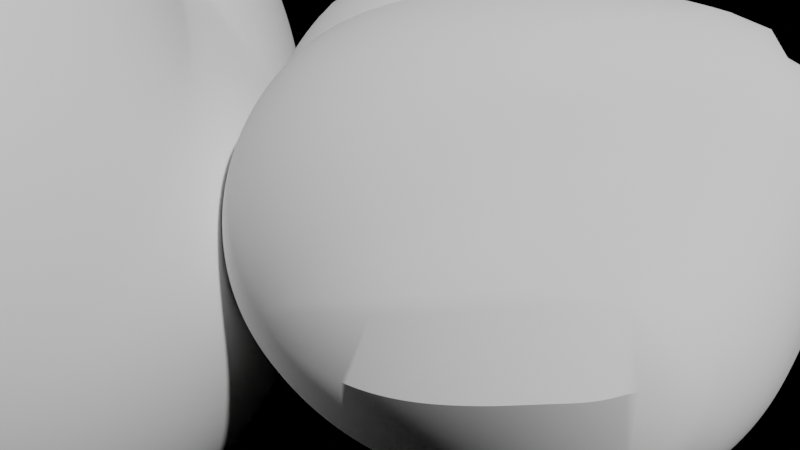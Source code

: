 # Source: oro.blend  (saved by Blender 3.6.11; exported with 4.5.12 LTS)
import bpy
from mathutils import Matrix  # noqa: F401  (used for matrix-valued properties, if any)

bpy.ops.wm.read_factory_settings(use_empty=True)
scene = bpy.context.scene
scene.name = 'Scene'

# ---- collections
col_collection = bpy.data.collections.new('Collection'); scene.collection.children.link(col_collection)

# ---- materials (node trees are filled in below, after node groups)
mat_material_002 = bpy.data.materials.new('Material.002')
mat_material_002.use_transparent_shadow = False

# ---- node groups
ng_auto_smooth = bpy.data.node_groups.new('Auto Smooth', 'GeometryNodeTree')
_s = ng_auto_smooth.interface.new_socket(name='Geometry', in_out='OUTPUT', socket_type='NodeSocketGeometry')
_s = ng_auto_smooth.interface.new_socket(name='Geometry', in_out='INPUT', socket_type='NodeSocketGeometry')
_s = ng_auto_smooth.interface.new_socket(name='Angle', in_out='INPUT', socket_type='NodeSocketFloat')
_s.subtype = 'ANGLE'
_s.min_value = 0.0
_s.max_value = 3.142
ng_auto_smooth.is_modifier = True
_N = ng_auto_smooth.nodes; _L = ng_auto_smooth.links
n0 = _N.new('NodeGroupOutput'); n0.name = 'Group Output'; n0.location = (480, -100)
n1 = _N.new('NodeGroupInput'); n1.name = 'Group Input'; n1.location = (-420, -300)
n2 = _N.new('NodeGroupInput'); n2.name = 'Group Input.001'; n2.location = (-60, -100)
n3 = _N.new('GeometryNodeSetShadeSmooth'); n3.name = 'Set Shade Smooth'; n3.location = (120, -100)
n3.domain = 'EDGE'
n4 = _N.new('GeometryNodeSetShadeSmooth'); n4.name = 'Set Shade Smooth.001'; n4.location = (300, -100)
n5 = _N.new('GeometryNodeInputMeshEdgeAngle'); n5.name = 'Edge Angle'; n5.location = (-420, -220)
n6 = _N.new('GeometryNodeInputEdgeSmooth'); n6.name = 'Is Edge Smooth'; n6.location = (-60, -160)
n7 = _N.new('GeometryNodeInputShadeSmooth'); n7.name = 'Is Face Smooth'; n7.location = (-240, -340)
n8 = _N.new('FunctionNodeBooleanMath'); n8.name = 'Boolean Math'; n8.location = (-60, -220)
n9 = _N.new('FunctionNodeCompare'); n9.name = 'Compare'; n9.location = (-240, -180)
n9.operation = 'LESS_EQUAL'
_L.new(n5.outputs[0], n9.inputs[0])
_L.new(n4.outputs[0], n0.inputs[0])
_L.new(n1.outputs[1], n9.inputs[1])
_L.new(n9.outputs[0], n8.inputs[0])
_L.new(n7.outputs[0], n8.inputs[1])
_L.new(n2.outputs[0], n3.inputs[0])
_L.new(n6.outputs[0], n3.inputs[1])
_L.new(n3.outputs[0], n4.inputs[0])
_L.new(n8.outputs[0], n3.inputs[2])
n0.is_active_output = True

# ---- material node trees
mat_material_002.use_nodes = True; mat_material_002.node_tree.nodes.clear()
_N = mat_material_002.node_tree.nodes; _L = mat_material_002.node_tree.links
n0 = _N.new('ShaderNodeBsdfPrincipled'); n0.name = 'Principled BSDF'; n0.location = (10, 300)
n0.distribution = 'GGX'
n0.subsurface_method = 'RANDOM_WALK_SKIN'
n0.inputs[2].default_value = 0.5072
n0.inputs[3].default_value = 1.45
n0.inputs[27].default_value = (0.0, 0.0, 0.0, 1.0)
n0.inputs[28].default_value = 1.0
n1 = _N.new('ShaderNodeOutputMaterial'); n1.name = 'Material Output'; n1.location = (300, 300)
_L.new(n0.outputs[0], n1.inputs[0])
n1.is_active_output = True

# ---- world
world_world = bpy.data.worlds.new('World'); scene.world = world_world
world_world.use_nodes = True; world_world.node_tree.nodes.clear()
_N = world_world.node_tree.nodes; _L = world_world.node_tree.links
n0 = _N.new('ShaderNodeOutputWorld'); n0.name = 'World Output'; n0.location = (300, 300)
n1 = _N.new('ShaderNodeBackground'); n1.name = 'Background'; n1.location = (10, 300)
n1.inputs[0].default_value = (0.0, 0.0, 0.0, 1.0)
_L.new(n1.outputs[0], n0.inputs[0])
n0.is_active_output = True
world_world.color = (0.05088, 0.05088, 0.05088)
world_world.use_sun_shadow = False
world_world.sun_shadow_jitter_overblur = 0.0

# ---- cameras
cam_camera_001 = bpy.data.cameras.new('Camera.001')

# ---- meshes
me_rock_002 = bpy.data.meshes.new('rock.002')
me_rock_002.from_pydata([(-0.7217, -0.5026, -0.5242), (0.7222, -0.5036, -0.5183), (0.3618, -0.502, 0.5192), (-0.7236, 0.5021, -0.5226), (0.7221, 0.5028, -0.5195), (0.3611, 0.5026, 0.5183), (-2.246e-05, 0.04138, 0.5204), (-0.001135, -1.906e-05, -0.5204)], [], [(0, 1, 2), (0, 7, 1), (3, 7, 0), (3, 4, 7), (1, 7, 4), (3, 5, 4), (1, 6, 2), (1, 4, 6), (4, 5, 6), (0, 2, 6), (0, 6, 3), (3, 6, 5)])
me_rock_002.polygons.foreach_set('use_smooth', [True] * 12)
_k = {(0, 1): 0.45694, (0, 3): 0.66976, (1, 6): 0.10054, (0, 7): 0.21564, (1, 2): 0.15336, (1, 4): 0.21663, (5, 6): 0.20943, (1, 7): 0.25548, (4, 5): 0.09145, (3, 7): 0.05426}
me_rock_002.attributes.new('crease_edge', 'FLOAT', 'EDGE').data.foreach_set('value', [_k.get((min(e.vertices), max(e.vertices)), 0.0) for e in me_rock_002.edges])
me_rock_002.materials.append(mat_material_002)
me_rock_002.update()
me_rock_004 = bpy.data.meshes.new('rock.004')
me_rock_004.from_pydata([(0.8969, 0.3994, 0.4068), (0.6122, -0.4975, -0.5388), (0.723, -0.0002997, -0.5209), (0.7224, 0.5014, -0.5198), (-0.7594, 0.4967, -0.3948), (-0.4407, 0.2392, 0.6458), (-0.6403, 0.00307, 0.3329), (-0.7207, 0.1748, -0.5207), (-0.7212, -0.5016, -0.5212), (-0.5834, -0.5612, 0.3368)], [], [(0, 1, 2), (0, 2, 3), (0, 5, 6), (0, 6, 9), (0, 9, 8, 1), (0, 3, 4, 5), (1, 8, 7, 2), (2, 7, 4, 3), (4, 7, 6, 5), (6, 7, 8, 9)])
me_rock_004.polygons.foreach_set('use_smooth', [True] * 10)
_k = {(0, 1): 0.46397, (0, 2): 0.57496, (0, 3): 0.2842, (3, 4): 0.54648, (0, 5): 0.09351, (0, 6): 0.15416, (5, 6): 0.44976, (1, 8): 0.72473, (0, 9): 0.5693, (1, 2): 0.40785, (6, 7): 0.12927, (4, 7): 0.22313, (6, 9): 0.09133, (2, 3): 0.3429, (7, 8): 0.12443, (8, 9): 0.15909, (2, 7): 0.39697, (4, 5): 0.25201}
me_rock_004.attributes.new('crease_edge', 'FLOAT', 'EDGE').data.foreach_set('value', [_k.get((min(e.vertices), max(e.vertices)), 0.0) for e in me_rock_004.edges])
me_rock_004.update()

# ---- objects
ob_rock_002 = bpy.data.objects.new('rock.002', me_rock_002)
ob_rock_004 = bpy.data.objects.new('rock.004', me_rock_004)
ob_camera = bpy.data.objects.new('Camera', cam_camera_001)

# ---- transforms, parenting, visibility, modifiers, constraints
ob_rock_002.location = (-0.26, -0.8012, 2.992)
ob_rock_002.scale = (1.949, 1.949, 1.949)
_m = ob_rock_002.modifiers.new('Subsurf', 'SUBSURF')
_m.levels = 2
_m.render_levels = 3
_m = ob_rock_002.modifiers.new('Subsurf.001', 'SUBSURF')
_m.levels = 2
_m.render_levels = 3
_m = ob_rock_002.modifiers.new('Displace', 'DISPLACE')
_m.mid_level = 0.0
_m.strength = 0.00386
_m = ob_rock_002.modifiers.new('Displace.001', 'DISPLACE')
_m.mid_level = 0.0
_m.strength = 0.632
_m = ob_rock_002.modifiers.new('Displace.002', 'DISPLACE')
_m.strength = 0.05884
_m = ob_rock_002.modifiers.new('Displace.003', 'DISPLACE')
_m.strength = 0.01735
_m = ob_rock_002.modifiers.new('Auto Smooth', 'NODES')
_m.node_group = ng_auto_smooth
_gi = [s.identifier for s in ng_auto_smooth.interface.items_tree if s.item_type == 'SOCKET' and s.in_out == 'INPUT']
_m[_gi[1]] = 0.5236  # Angle
ob_rock_004.location = (3.174, -0.7358, 2.972)
_m = ob_rock_004.modifiers.new('Subsurf', 'SUBSURF')
_m.levels = 2
_m.render_levels = 3
_m = ob_rock_004.modifiers.new('Subsurf.001', 'SUBSURF')
_m.levels = 2
_m.render_levels = 3
_m = ob_rock_004.modifiers.new('Displace', 'DISPLACE')
_m.mid_level = 0.0
_m.strength = 0.005969
_m = ob_rock_004.modifiers.new('Displace.001', 'DISPLACE')
_m.mid_level = 0.0
_m.strength = 0.5792
_m = ob_rock_004.modifiers.new('Displace.002', 'DISPLACE')
_m.strength = 0.05864
_m = ob_rock_004.modifiers.new('Displace.003', 'DISPLACE')
_m.strength = 0.03818
_m = ob_rock_004.modifiers.new('Auto Smooth', 'NODES')
_m.node_group = ng_auto_smooth
_gi = [s.identifier for s in ng_auto_smooth.interface.items_tree if s.item_type == 'SOCKET' and s.in_out == 'INPUT']
_m[_gi[1]] = 0.5236  # Angle
ob_camera.location = (4.109, -5.709, 3.651)
ob_camera.rotation_euler = (1.404, -0.133, 0.2988)

# ---- collection membership
col_collection.objects.link(ob_rock_002)
col_collection.objects.link(ob_rock_004)
col_collection.objects.link(ob_camera)

# ---- scene / render settings (as saved in the file)
scene.camera = ob_camera
scene.frame_start = 1; scene.frame_end = 250; scene.frame_set(0)
scene.render.engine = 'BLENDER_EEVEE_NEXT'
scene.cycles.sampling_pattern = 'TABULATED_SOBOL'
scene.view_settings.view_transform = 'Filmic'
bpy.context.view_layer.update()

# ---- added for rendering (the .blend has no usable light): sun
light_auto_sun = bpy.data.lights.new('AutoSun', 'SUN')
light_auto_sun.energy = 3.0
light_auto_sun.angle = 0.0523599
ob_auto_sun = bpy.data.objects.new('AutoSun', light_auto_sun)
scene.collection.objects.link(ob_auto_sun)
ob_auto_sun.rotation_euler = (0.872665, 0.174533, 0.523599)
bpy.context.view_layer.update()

